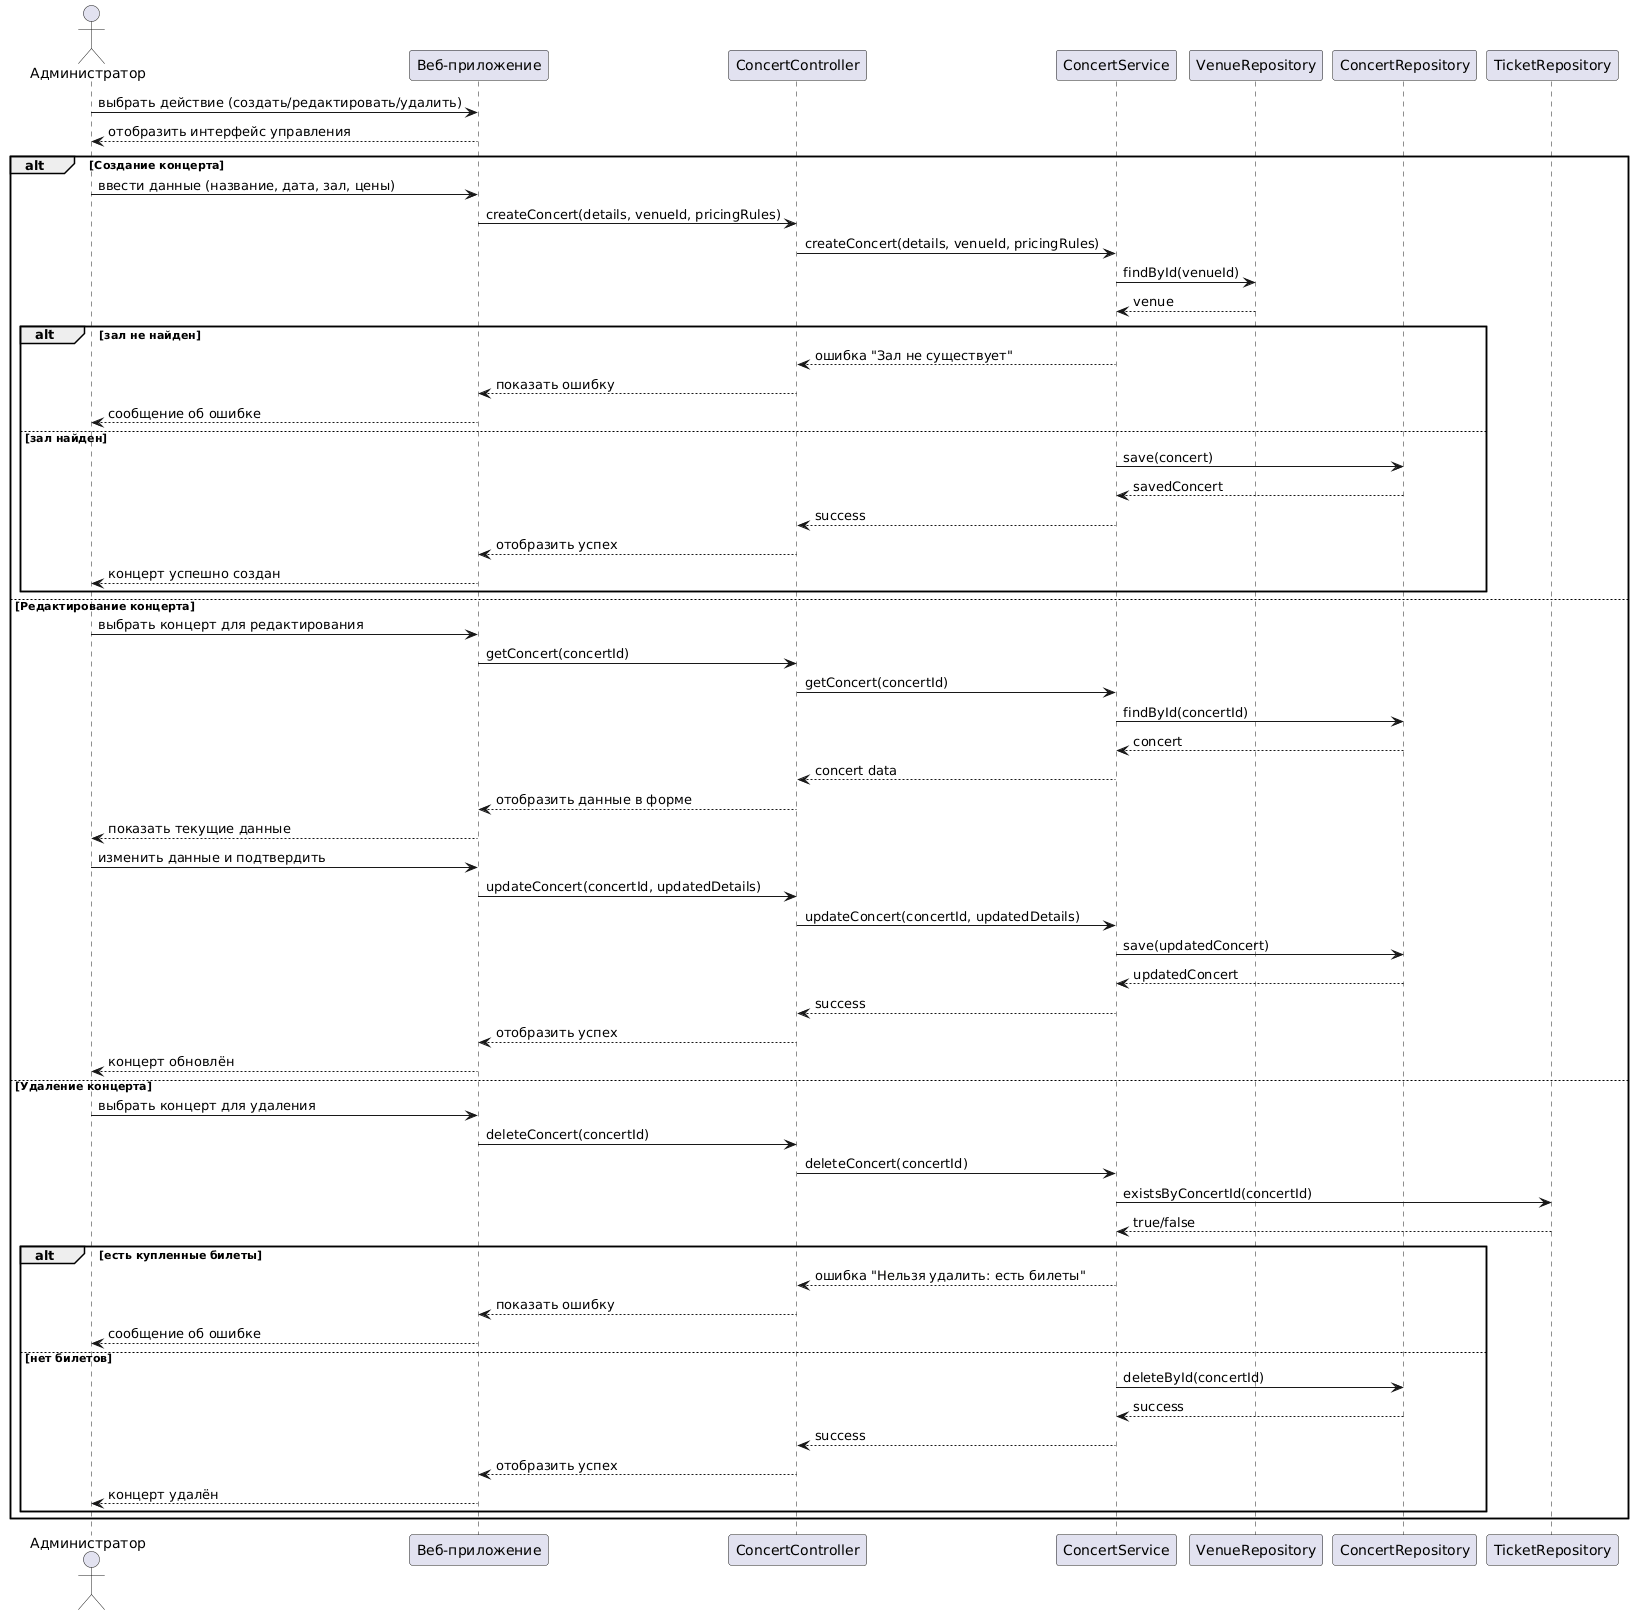

The diagram above was rendered by PlantUML. Its source (embedded in the PNG):
@startuml
actor "Администратор" as Admin
participant "Веб-приложение" as UI
participant "ConcertController" as Controller
participant "ConcertService" as Service
participant "VenueRepository" as VenueRepo
participant "ConcertRepository" as ConcertRepo
participant "TicketRepository" as TicketRepo

Admin -> UI: выбрать действие (создать/редактировать/удалить)
UI --> Admin: отобразить интерфейс управления

alt Создание концерта
    Admin -> UI: ввести данные (название, дата, зал, цены)
    UI -> Controller: createConcert(details, venueId, pricingRules)
    Controller -> Service: createConcert(details, venueId, pricingRules)
    Service -> VenueRepo: findById(venueId)
    VenueRepo --> Service: venue

    alt зал не найден
        Service --> Controller: ошибка "Зал не существует"
        Controller --> UI: показать ошибку
        UI --> Admin: сообщение об ошибке
    else зал найден
        Service -> ConcertRepo: save(concert)
        ConcertRepo --> Service: savedConcert
        Service --> Controller: success
        Controller --> UI: отобразить успех
        UI --> Admin: концерт успешно создан
    end

else Редактирование концерта
    Admin -> UI: выбрать концерт для редактирования
    UI -> Controller: getConcert(concertId)
    Controller -> Service: getConcert(concertId)
    Service -> ConcertRepo: findById(concertId)
    ConcertRepo --> Service: concert
    Service --> Controller: concert data
    Controller --> UI: отобразить данные в форме
    UI --> Admin: показать текущие данные
    Admin -> UI: изменить данные и подтвердить
    UI -> Controller: updateConcert(concertId, updatedDetails)
    Controller -> Service: updateConcert(concertId, updatedDetails)
    Service -> ConcertRepo: save(updatedConcert)
    ConcertRepo --> Service: updatedConcert
    Service --> Controller: success
    Controller --> UI: отобразить успех
    UI --> Admin: концерт обновлён

else Удаление концерта
    Admin -> UI: выбрать концерт для удаления
    UI -> Controller: deleteConcert(concertId)
    Controller -> Service: deleteConcert(concertId)
    Service -> TicketRepo: existsByConcertId(concertId)
    TicketRepo --> Service: true/false

    alt есть купленные билеты
        Service --> Controller: ошибка "Нельзя удалить: есть билеты"
        Controller --> UI: показать ошибку
        UI --> Admin: сообщение об ошибке
    else нет билетов
        Service -> ConcertRepo: deleteById(concertId)
        ConcertRepo --> Service: success
        Service --> Controller: success
        Controller --> UI: отобразить успех
        UI --> Admin: концерт удалён
    end
end
@enduml